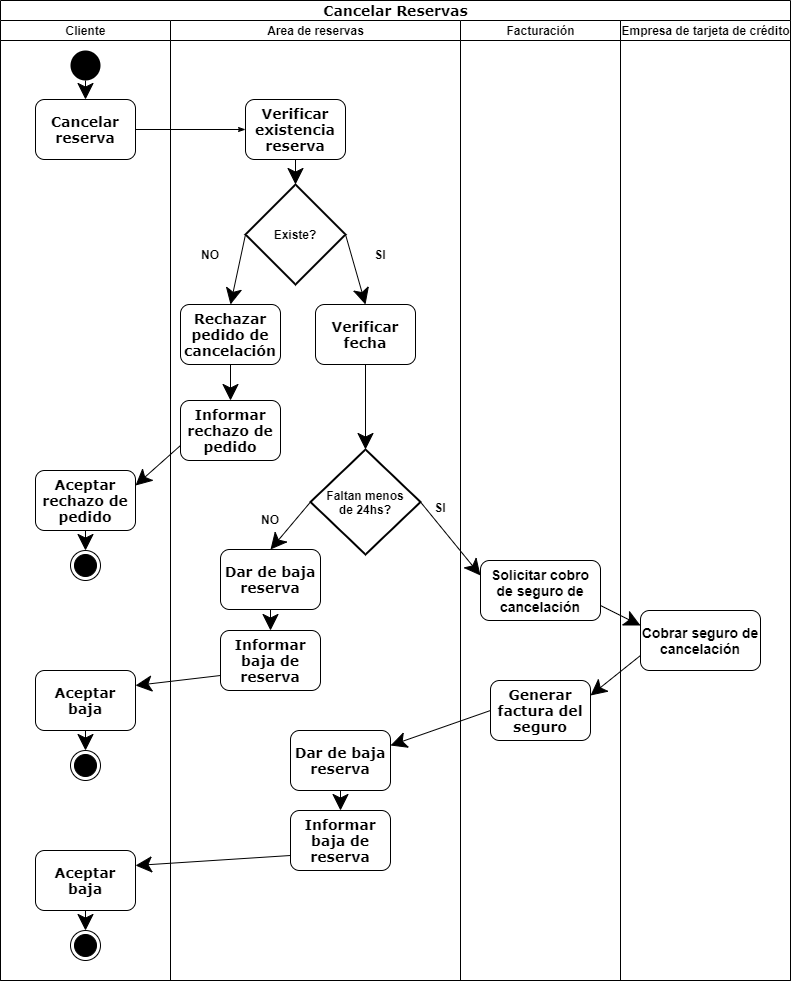

The diagram above was exported from draw.io. Its source (the exported page's mxGraphModel, read from the mxfile embedded in the PNG):
<mxGraphModel dx="1038" dy="489" grid="1" gridSize="10" guides="1" tooltips="1" connect="1" arrows="1" fold="1" page="1" pageScale="1" pageWidth="1100" pageHeight="850" background="none" math="0" shadow="0">
  <root>
    <mxCell id="0" />
    <mxCell id="1" parent="0" />
    <mxCell id="77e6c97f196da883-1" value="&lt;font style=&quot;font-size: 14px&quot;&gt;Cancelar Reservas&lt;/font&gt;" style="swimlane;html=1;childLayout=stackLayout;startSize=20;rounded=0;shadow=0;labelBackgroundColor=none;strokeWidth=1;fontFamily=Verdana;fontSize=8;align=center;" parent="1" vertex="1">
      <mxGeometry x="70" y="40" width="790" height="980" as="geometry" />
    </mxCell>
    <mxCell id="77e6c97f196da883-2" value="Cliente" style="swimlane;html=1;startSize=20;" parent="77e6c97f196da883-1" vertex="1">
      <mxGeometry y="20" width="170" height="960" as="geometry" />
    </mxCell>
    <mxCell id="77e6c97f196da883-8" value="Cancelar reserva" style="rounded=1;whiteSpace=wrap;html=1;shadow=0;labelBackgroundColor=none;strokeWidth=1;fontFamily=Verdana;fontSize=14;align=center;fontStyle=1" parent="77e6c97f196da883-2" vertex="1">
      <mxGeometry x="35" y="79" width="100" height="60" as="geometry" />
    </mxCell>
    <mxCell id="LQB_Q2FyvTI85TCWcMDH-72" value="" style="ellipse;fillColor=#000000;strokeColor=none;hachureGap=4;pointerEvents=0;" parent="77e6c97f196da883-2" vertex="1">
      <mxGeometry x="70" y="30" width="30" height="30" as="geometry" />
    </mxCell>
    <mxCell id="LQB_Q2FyvTI85TCWcMDH-73" value="" style="endArrow=classic;html=1;startSize=14;endSize=14;sourcePerimeterSpacing=8;targetPerimeterSpacing=8;exitX=0.5;exitY=1;exitDx=0;exitDy=0;entryX=0.5;entryY=0;entryDx=0;entryDy=0;" parent="77e6c97f196da883-2" source="LQB_Q2FyvTI85TCWcMDH-72" target="77e6c97f196da883-8" edge="1">
      <mxGeometry width="50" height="50" relative="1" as="geometry">
        <mxPoint x="-5" y="74" as="sourcePoint" />
        <mxPoint x="315" y="184" as="targetPoint" />
      </mxGeometry>
    </mxCell>
    <mxCell id="Nc1puj-vwfbv9tf7vG9--1" value="Aceptar baja" style="rounded=1;whiteSpace=wrap;html=1;shadow=0;labelBackgroundColor=none;strokeWidth=1;fontFamily=Verdana;fontSize=14;align=center;fontStyle=1" vertex="1" parent="77e6c97f196da883-2">
      <mxGeometry x="35" y="650" width="100" height="60" as="geometry" />
    </mxCell>
    <mxCell id="kouZ7YbYrRhvG_hPpoxJ-9" value="" style="ellipse;html=1;shape=endState;fillColor=#000000;strokeColor=#000000;hachureGap=4;pointerEvents=0;" parent="77e6c97f196da883-2" vertex="1">
      <mxGeometry x="70" y="730" width="30" height="30" as="geometry" />
    </mxCell>
    <mxCell id="kouZ7YbYrRhvG_hPpoxJ-10" value="" style="endArrow=classic;html=1;startSize=14;endSize=14;sourcePerimeterSpacing=8;targetPerimeterSpacing=8;exitX=0.5;exitY=1;exitDx=0;exitDy=0;entryX=0.5;entryY=0;entryDx=0;entryDy=0;" parent="77e6c97f196da883-2" source="Nc1puj-vwfbv9tf7vG9--1" target="kouZ7YbYrRhvG_hPpoxJ-9" edge="1">
      <mxGeometry width="50" height="50" relative="1" as="geometry">
        <mxPoint x="-500" y="456.5" as="sourcePoint" />
        <mxPoint x="-505" y="486.5" as="targetPoint" />
      </mxGeometry>
    </mxCell>
    <mxCell id="Nc1puj-vwfbv9tf7vG9--9" value="Aceptar baja" style="rounded=1;whiteSpace=wrap;html=1;shadow=0;labelBackgroundColor=none;strokeWidth=1;fontFamily=Verdana;fontSize=14;align=center;fontStyle=1" vertex="1" parent="77e6c97f196da883-2">
      <mxGeometry x="35" y="830" width="100" height="60" as="geometry" />
    </mxCell>
    <mxCell id="Nc1puj-vwfbv9tf7vG9--10" value="" style="endArrow=classic;html=1;startSize=14;endSize=14;sourcePerimeterSpacing=8;targetPerimeterSpacing=8;exitX=0.5;exitY=1;exitDx=0;exitDy=0;entryX=0.5;entryY=0;entryDx=0;entryDy=0;" edge="1" source="Nc1puj-vwfbv9tf7vG9--9" target="Nc1puj-vwfbv9tf7vG9--12" parent="77e6c97f196da883-2">
      <mxGeometry width="50" height="50" relative="1" as="geometry">
        <mxPoint x="-570" y="576.5" as="sourcePoint" />
        <mxPoint x="-575" y="606.5" as="targetPoint" />
      </mxGeometry>
    </mxCell>
    <mxCell id="Nc1puj-vwfbv9tf7vG9--12" value="" style="ellipse;html=1;shape=endState;fillColor=#000000;strokeColor=#000000;hachureGap=4;pointerEvents=0;" vertex="1" parent="77e6c97f196da883-2">
      <mxGeometry x="70" y="910" width="30" height="30" as="geometry" />
    </mxCell>
    <mxCell id="Nc1puj-vwfbv9tf7vG9--17" value="Aceptar rechazo de pedido" style="rounded=1;whiteSpace=wrap;html=1;shadow=0;labelBackgroundColor=none;strokeWidth=1;fontFamily=Verdana;fontSize=14;align=center;fontStyle=1" vertex="1" parent="77e6c97f196da883-2">
      <mxGeometry x="35" y="450" width="100" height="60" as="geometry" />
    </mxCell>
    <mxCell id="X62ot1Aaw4WcV7HeShi6-3" value="" style="ellipse;html=1;shape=endState;fillColor=#000000;strokeColor=#000000;hachureGap=4;pointerEvents=0;" parent="77e6c97f196da883-2" vertex="1">
      <mxGeometry x="70" y="530" width="30" height="30" as="geometry" />
    </mxCell>
    <mxCell id="kouZ7YbYrRhvG_hPpoxJ-1" value="" style="endArrow=classic;html=1;startSize=14;endSize=14;sourcePerimeterSpacing=8;targetPerimeterSpacing=8;exitX=0.5;exitY=1;exitDx=0;exitDy=0;entryX=0.5;entryY=0;entryDx=0;entryDy=0;" parent="77e6c97f196da883-2" source="Nc1puj-vwfbv9tf7vG9--17" target="X62ot1Aaw4WcV7HeShi6-3" edge="1">
      <mxGeometry width="50" height="50" relative="1" as="geometry">
        <mxPoint x="240" y="354" as="sourcePoint" />
        <mxPoint x="235" y="384" as="targetPoint" />
      </mxGeometry>
    </mxCell>
    <mxCell id="77e6c97f196da883-26" style="edgeStyle=orthogonalEdgeStyle;rounded=1;html=1;labelBackgroundColor=none;startArrow=none;startFill=0;startSize=5;endArrow=classicThin;endFill=1;endSize=5;jettySize=auto;orthogonalLoop=1;strokeWidth=1;fontFamily=Verdana;fontSize=8" parent="77e6c97f196da883-1" source="77e6c97f196da883-8" target="77e6c97f196da883-11" edge="1">
      <mxGeometry relative="1" as="geometry" />
    </mxCell>
    <mxCell id="77e6c97f196da883-3" value="Area de reservas" style="swimlane;html=1;startSize=20;" parent="77e6c97f196da883-1" vertex="1">
      <mxGeometry x="170" y="20" width="290" height="960" as="geometry" />
    </mxCell>
    <mxCell id="77e6c97f196da883-11" value="Verificar existencia reserva" style="rounded=1;whiteSpace=wrap;html=1;shadow=0;labelBackgroundColor=none;strokeWidth=1;fontFamily=Verdana;fontSize=14;align=center;fontStyle=1" parent="77e6c97f196da883-3" vertex="1">
      <mxGeometry x="75" y="79" width="100" height="60" as="geometry" />
    </mxCell>
    <mxCell id="LQB_Q2FyvTI85TCWcMDH-1" value="&lt;b&gt;Existe?&lt;/b&gt;" style="strokeWidth=2;html=1;shape=mxgraph.flowchart.decision;whiteSpace=wrap;hachureGap=4;pointerEvents=0;" parent="77e6c97f196da883-3" vertex="1">
      <mxGeometry x="75" y="164" width="100" height="100" as="geometry" />
    </mxCell>
    <mxCell id="LQB_Q2FyvTI85TCWcMDH-2" value="Rechazar pedido de cancelación" style="rounded=1;whiteSpace=wrap;html=1;shadow=0;labelBackgroundColor=none;strokeWidth=1;fontFamily=Verdana;fontSize=14;align=center;fontStyle=1" parent="77e6c97f196da883-3" vertex="1">
      <mxGeometry x="10" y="284" width="100" height="60" as="geometry" />
    </mxCell>
    <mxCell id="LQB_Q2FyvTI85TCWcMDH-3" value="Verificar fecha" style="rounded=1;whiteSpace=wrap;html=1;shadow=0;labelBackgroundColor=none;strokeWidth=1;fontFamily=Verdana;fontSize=14;align=center;fontStyle=1" parent="77e6c97f196da883-3" vertex="1">
      <mxGeometry x="145" y="284" width="100" height="60" as="geometry" />
    </mxCell>
    <mxCell id="LQB_Q2FyvTI85TCWcMDH-4" value="" style="endArrow=classic;html=1;startSize=14;endSize=14;sourcePerimeterSpacing=8;targetPerimeterSpacing=8;exitX=0;exitY=0.5;exitDx=0;exitDy=0;exitPerimeter=0;entryX=0.5;entryY=0;entryDx=0;entryDy=0;" parent="77e6c97f196da883-3" source="LQB_Q2FyvTI85TCWcMDH-1" target="LQB_Q2FyvTI85TCWcMDH-2" edge="1">
      <mxGeometry width="50" height="50" relative="1" as="geometry">
        <mxPoint x="270" y="304" as="sourcePoint" />
        <mxPoint x="320" y="254" as="targetPoint" />
      </mxGeometry>
    </mxCell>
    <mxCell id="LQB_Q2FyvTI85TCWcMDH-5" value="" style="endArrow=classic;html=1;startSize=14;endSize=14;sourcePerimeterSpacing=8;targetPerimeterSpacing=8;exitX=1;exitY=0.5;exitDx=0;exitDy=0;exitPerimeter=0;entryX=0.5;entryY=0;entryDx=0;entryDy=0;" parent="77e6c97f196da883-3" source="LQB_Q2FyvTI85TCWcMDH-1" target="LQB_Q2FyvTI85TCWcMDH-3" edge="1">
      <mxGeometry width="50" height="50" relative="1" as="geometry">
        <mxPoint x="270" y="304" as="sourcePoint" />
        <mxPoint x="320" y="254" as="targetPoint" />
      </mxGeometry>
    </mxCell>
    <mxCell id="LQB_Q2FyvTI85TCWcMDH-6" value="NO" style="text;html=1;strokeColor=none;fillColor=none;align=center;verticalAlign=middle;whiteSpace=wrap;rounded=0;hachureGap=4;pointerEvents=0;fontStyle=1" parent="77e6c97f196da883-3" vertex="1">
      <mxGeometry x="20" y="224" width="40" height="20" as="geometry" />
    </mxCell>
    <mxCell id="LQB_Q2FyvTI85TCWcMDH-7" value="SI" style="text;html=1;strokeColor=none;fillColor=none;align=center;verticalAlign=middle;whiteSpace=wrap;rounded=0;hachureGap=4;pointerEvents=0;fontStyle=1" parent="77e6c97f196da883-3" vertex="1">
      <mxGeometry x="190" y="224" width="40" height="20" as="geometry" />
    </mxCell>
    <mxCell id="LQB_Q2FyvTI85TCWcMDH-8" value="Faltan menos&lt;br&gt;de 24hs?" style="strokeWidth=2;html=1;shape=mxgraph.flowchart.decision;whiteSpace=wrap;hachureGap=4;pointerEvents=0;fontStyle=1" parent="77e6c97f196da883-3" vertex="1">
      <mxGeometry x="140" y="429" width="110" height="105" as="geometry" />
    </mxCell>
    <mxCell id="LQB_Q2FyvTI85TCWcMDH-10" value="Dar de baja reserva" style="rounded=1;whiteSpace=wrap;html=1;shadow=0;labelBackgroundColor=none;strokeWidth=1;fontFamily=Verdana;fontSize=14;align=center;fontStyle=1" parent="77e6c97f196da883-3" vertex="1">
      <mxGeometry x="50" y="529" width="100" height="60" as="geometry" />
    </mxCell>
    <mxCell id="LQB_Q2FyvTI85TCWcMDH-11" value="SI" style="text;html=1;strokeColor=none;fillColor=none;align=center;verticalAlign=middle;whiteSpace=wrap;rounded=0;hachureGap=4;pointerEvents=0;fontStyle=1" parent="77e6c97f196da883-3" vertex="1">
      <mxGeometry x="250" y="476.5" width="40" height="20" as="geometry" />
    </mxCell>
    <mxCell id="LQB_Q2FyvTI85TCWcMDH-12" value="NO" style="text;html=1;strokeColor=none;fillColor=none;align=center;verticalAlign=middle;whiteSpace=wrap;rounded=0;hachureGap=4;pointerEvents=0;fontStyle=1" parent="77e6c97f196da883-3" vertex="1">
      <mxGeometry x="80" y="489" width="40" height="20" as="geometry" />
    </mxCell>
    <mxCell id="LQB_Q2FyvTI85TCWcMDH-33" value="" style="endArrow=classic;html=1;startSize=14;endSize=14;sourcePerimeterSpacing=8;targetPerimeterSpacing=8;exitX=0.5;exitY=1;exitDx=0;exitDy=0;entryX=0.5;entryY=0;entryDx=0;entryDy=0;entryPerimeter=0;" parent="77e6c97f196da883-3" source="LQB_Q2FyvTI85TCWcMDH-3" target="LQB_Q2FyvTI85TCWcMDH-8" edge="1">
      <mxGeometry width="50" height="50" relative="1" as="geometry">
        <mxPoint x="220" y="464" as="sourcePoint" />
        <mxPoint x="270" y="414" as="targetPoint" />
      </mxGeometry>
    </mxCell>
    <mxCell id="LQB_Q2FyvTI85TCWcMDH-34" value="" style="endArrow=classic;html=1;startSize=14;endSize=14;sourcePerimeterSpacing=8;targetPerimeterSpacing=8;exitX=0;exitY=0.5;exitDx=0;exitDy=0;exitPerimeter=0;entryX=0.5;entryY=0;entryDx=0;entryDy=0;" parent="77e6c97f196da883-3" source="LQB_Q2FyvTI85TCWcMDH-8" edge="1">
      <mxGeometry width="50" height="50" relative="1" as="geometry">
        <mxPoint x="220" y="579" as="sourcePoint" />
        <mxPoint x="100" y="529" as="targetPoint" />
      </mxGeometry>
    </mxCell>
    <mxCell id="LQB_Q2FyvTI85TCWcMDH-70" value="" style="endArrow=classic;html=1;startSize=14;endSize=14;sourcePerimeterSpacing=8;targetPerimeterSpacing=8;exitX=0.5;exitY=1;exitDx=0;exitDy=0;entryX=0.5;entryY=0;entryDx=0;entryDy=0;" parent="77e6c97f196da883-3" source="LQB_Q2FyvTI85TCWcMDH-2" target="X62ot1Aaw4WcV7HeShi6-1" edge="1">
      <mxGeometry width="50" height="50" relative="1" as="geometry">
        <mxPoint x="200" y="554" as="sourcePoint" />
        <mxPoint x="55" y="374" as="targetPoint" />
      </mxGeometry>
    </mxCell>
    <mxCell id="LQB_Q2FyvTI85TCWcMDH-71" value="" style="endArrow=classic;html=1;startSize=14;endSize=14;sourcePerimeterSpacing=8;targetPerimeterSpacing=8;exitX=0.5;exitY=1;exitDx=0;exitDy=0;entryX=0.5;entryY=0;entryDx=0;entryDy=0;entryPerimeter=0;" parent="77e6c97f196da883-3" source="77e6c97f196da883-11" target="LQB_Q2FyvTI85TCWcMDH-1" edge="1">
      <mxGeometry width="50" height="50" relative="1" as="geometry">
        <mxPoint x="20" y="194" as="sourcePoint" />
        <mxPoint x="70" y="144" as="targetPoint" />
      </mxGeometry>
    </mxCell>
    <mxCell id="X62ot1Aaw4WcV7HeShi6-1" value="Informar rechazo de pedido" style="rounded=1;whiteSpace=wrap;html=1;shadow=0;labelBackgroundColor=none;strokeWidth=1;fontFamily=Verdana;fontSize=14;align=center;fontStyle=1" parent="77e6c97f196da883-3" vertex="1">
      <mxGeometry x="10" y="380" width="100" height="60" as="geometry" />
    </mxCell>
    <mxCell id="LQB_Q2FyvTI85TCWcMDH-68" value="" style="endArrow=classic;html=1;startSize=14;endSize=14;sourcePerimeterSpacing=8;targetPerimeterSpacing=8;exitX=0.5;exitY=1;exitDx=0;exitDy=0;entryX=0.5;entryY=0;entryDx=0;entryDy=0;" parent="77e6c97f196da883-3" source="LQB_Q2FyvTI85TCWcMDH-10" edge="1" target="kouZ7YbYrRhvG_hPpoxJ-8">
      <mxGeometry width="50" height="50" relative="1" as="geometry">
        <mxPoint x="80" y="699" as="sourcePoint" />
        <mxPoint x="100" y="635" as="targetPoint" />
      </mxGeometry>
    </mxCell>
    <mxCell id="kouZ7YbYrRhvG_hPpoxJ-8" value="Informar baja de reserva" style="rounded=1;whiteSpace=wrap;html=1;shadow=0;labelBackgroundColor=none;strokeWidth=1;fontFamily=Verdana;fontSize=14;align=center;fontStyle=1" parent="77e6c97f196da883-3" vertex="1">
      <mxGeometry x="50" y="610" width="100" height="60" as="geometry" />
    </mxCell>
    <mxCell id="Nc1puj-vwfbv9tf7vG9--13" value="Dar de baja reserva" style="rounded=1;whiteSpace=wrap;html=1;shadow=0;labelBackgroundColor=none;strokeWidth=1;fontFamily=Verdana;fontSize=14;align=center;fontStyle=1" vertex="1" parent="77e6c97f196da883-3">
      <mxGeometry x="120" y="710" width="100" height="60" as="geometry" />
    </mxCell>
    <mxCell id="Nc1puj-vwfbv9tf7vG9--14" value="" style="endArrow=classic;html=1;startSize=14;endSize=14;sourcePerimeterSpacing=8;targetPerimeterSpacing=8;exitX=0.5;exitY=1;exitDx=0;exitDy=0;entryX=0.5;entryY=0;entryDx=0;entryDy=0;" edge="1" source="Nc1puj-vwfbv9tf7vG9--13" target="Nc1puj-vwfbv9tf7vG9--15" parent="77e6c97f196da883-3">
      <mxGeometry width="50" height="50" relative="1" as="geometry">
        <mxPoint x="-90" y="820" as="sourcePoint" />
        <mxPoint x="-70" y="756" as="targetPoint" />
      </mxGeometry>
    </mxCell>
    <mxCell id="Nc1puj-vwfbv9tf7vG9--15" value="Informar baja de reserva" style="rounded=1;whiteSpace=wrap;html=1;shadow=0;labelBackgroundColor=none;strokeWidth=1;fontFamily=Verdana;fontSize=14;align=center;fontStyle=1" vertex="1" parent="77e6c97f196da883-3">
      <mxGeometry x="120" y="790" width="100" height="60" as="geometry" />
    </mxCell>
    <mxCell id="77e6c97f196da883-5" value="Facturación" style="swimlane;html=1;startSize=20;" parent="77e6c97f196da883-1" vertex="1">
      <mxGeometry x="460" y="20" width="160" height="960" as="geometry" />
    </mxCell>
    <mxCell id="LQB_Q2FyvTI85TCWcMDH-57" value="Solicitar cobro de seguro de cancelación" style="rounded=1;whiteSpace=wrap;html=1;hachureGap=4;pointerEvents=0;fontStyle=1;fontSize=14;" parent="77e6c97f196da883-5" vertex="1">
      <mxGeometry x="20" y="540" width="120" height="60" as="geometry" />
    </mxCell>
    <mxCell id="Nc1puj-vwfbv9tf7vG9--8" value="Generar factura del seguro" style="rounded=1;whiteSpace=wrap;html=1;shadow=0;labelBackgroundColor=none;strokeWidth=1;fontFamily=Verdana;fontSize=14;align=center;fontStyle=1" vertex="1" parent="77e6c97f196da883-5">
      <mxGeometry x="30" y="660" width="100" height="60" as="geometry" />
    </mxCell>
    <mxCell id="Nc1puj-vwfbv9tf7vG9--2" value="" style="endArrow=classic;html=1;startSize=14;endSize=14;sourcePerimeterSpacing=8;targetPerimeterSpacing=8;exitX=0;exitY=0.75;exitDx=0;exitDy=0;entryX=1;entryY=0.25;entryDx=0;entryDy=0;" edge="1" parent="77e6c97f196da883-1" source="kouZ7YbYrRhvG_hPpoxJ-8" target="Nc1puj-vwfbv9tf7vG9--1">
      <mxGeometry width="50" height="50" relative="1" as="geometry">
        <mxPoint x="280" y="619" as="sourcePoint" />
        <mxPoint x="280" y="662.5" as="targetPoint" />
      </mxGeometry>
    </mxCell>
    <mxCell id="Nc1puj-vwfbv9tf7vG9--4" value="Empresa de tarjeta de crédito" style="swimlane;html=1;startSize=20;" vertex="1" parent="77e6c97f196da883-1">
      <mxGeometry x="620" y="20" width="170" height="960" as="geometry" />
    </mxCell>
    <mxCell id="Nc1puj-vwfbv9tf7vG9--5" value="Cobrar seguro de cancelación" style="rounded=1;whiteSpace=wrap;html=1;hachureGap=4;pointerEvents=0;fontStyle=1;fontSize=14;" vertex="1" parent="Nc1puj-vwfbv9tf7vG9--4">
      <mxGeometry x="20" y="590" width="120" height="60" as="geometry" />
    </mxCell>
    <mxCell id="LQB_Q2FyvTI85TCWcMDH-35" value="" style="endArrow=classic;html=1;startSize=14;endSize=14;sourcePerimeterSpacing=8;targetPerimeterSpacing=8;exitX=1;exitY=0.5;exitDx=0;exitDy=0;exitPerimeter=0;entryX=0;entryY=0.25;entryDx=0;entryDy=0;" parent="77e6c97f196da883-1" source="LQB_Q2FyvTI85TCWcMDH-8" target="LQB_Q2FyvTI85TCWcMDH-57" edge="1">
      <mxGeometry width="50" height="50" relative="1" as="geometry">
        <mxPoint x="390" y="599" as="sourcePoint" />
        <mxPoint x="450" y="549" as="targetPoint" />
      </mxGeometry>
    </mxCell>
    <mxCell id="kouZ7YbYrRhvG_hPpoxJ-4" value="" style="endArrow=classic;html=1;startSize=14;endSize=14;sourcePerimeterSpacing=8;targetPerimeterSpacing=8;entryX=0;entryY=0.25;entryDx=0;entryDy=0;exitX=1;exitY=0.75;exitDx=0;exitDy=0;" parent="77e6c97f196da883-1" source="LQB_Q2FyvTI85TCWcMDH-57" target="Nc1puj-vwfbv9tf7vG9--5" edge="1">
      <mxGeometry width="50" height="50" relative="1" as="geometry">
        <mxPoint x="600" y="869" as="sourcePoint" />
        <mxPoint x="600" y="910" as="targetPoint" />
      </mxGeometry>
    </mxCell>
    <mxCell id="LQB_Q2FyvTI85TCWcMDH-64" value="" style="endArrow=classic;html=1;startSize=14;endSize=14;sourcePerimeterSpacing=8;targetPerimeterSpacing=8;exitX=0;exitY=0.75;exitDx=0;exitDy=0;entryX=1;entryY=0.25;entryDx=0;entryDy=0;" parent="77e6c97f196da883-1" source="Nc1puj-vwfbv9tf7vG9--5" edge="1" target="Nc1puj-vwfbv9tf7vG9--8">
      <mxGeometry width="50" height="50" relative="1" as="geometry">
        <mxPoint x="550" y="879" as="sourcePoint" />
        <mxPoint x="510" y="859" as="targetPoint" />
      </mxGeometry>
    </mxCell>
    <mxCell id="Nc1puj-vwfbv9tf7vG9--11" value="" style="endArrow=classic;html=1;startSize=14;endSize=14;sourcePerimeterSpacing=8;targetPerimeterSpacing=8;exitX=0;exitY=0.75;exitDx=0;exitDy=0;entryX=1;entryY=0.25;entryDx=0;entryDy=0;" edge="1" source="Nc1puj-vwfbv9tf7vG9--15" target="Nc1puj-vwfbv9tf7vG9--9" parent="77e6c97f196da883-1">
      <mxGeometry width="50" height="50" relative="1" as="geometry">
        <mxPoint x="370" y="742.5" as="sourcePoint" />
        <mxPoint x="370" y="786" as="targetPoint" />
      </mxGeometry>
    </mxCell>
    <mxCell id="Nc1puj-vwfbv9tf7vG9--16" value="" style="endArrow=classic;html=1;startSize=14;endSize=14;sourcePerimeterSpacing=8;targetPerimeterSpacing=8;exitX=0;exitY=0.5;exitDx=0;exitDy=0;entryX=1;entryY=0.25;entryDx=0;entryDy=0;" edge="1" parent="77e6c97f196da883-1" source="Nc1puj-vwfbv9tf7vG9--8" target="Nc1puj-vwfbv9tf7vG9--13">
      <mxGeometry width="50" height="50" relative="1" as="geometry">
        <mxPoint x="700" y="665" as="sourcePoint" />
        <mxPoint x="650" y="705" as="targetPoint" />
      </mxGeometry>
    </mxCell>
    <mxCell id="Nc1puj-vwfbv9tf7vG9--18" value="" style="endArrow=classic;html=1;startSize=14;endSize=14;sourcePerimeterSpacing=8;targetPerimeterSpacing=8;exitX=0;exitY=0.75;exitDx=0;exitDy=0;entryX=1;entryY=0.25;entryDx=0;entryDy=0;" edge="1" parent="77e6c97f196da883-1" source="X62ot1Aaw4WcV7HeShi6-1" target="Nc1puj-vwfbv9tf7vG9--17">
      <mxGeometry width="50" height="50" relative="1" as="geometry">
        <mxPoint x="95" y="540" as="sourcePoint" />
        <mxPoint x="95" y="560" as="targetPoint" />
      </mxGeometry>
    </mxCell>
  </root>
</mxGraphModel>